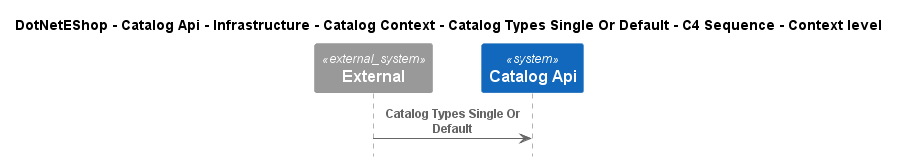

The diagram above was rendered by PlantUML. Its source (embedded in the PNG):
@startuml
!include ..\..\..\..\..\..\..\..\..\.c4s\C4_Sequence.puml

title DotNetEShop - Catalog Api - Infrastructure - Catalog Context - Catalog Types Single Or Default - C4 Sequence - Context level

System_Ext(C4InterFlow.SoftwareSystems.ExternalSystem, "External", "")
System(DotNetEShop.SoftwareSystems.CatalogApi, "Catalog Api", "")

Rel(C4InterFlow.SoftwareSystems.ExternalSystem, DotNetEShop.SoftwareSystems.CatalogApi, "Catalog Types Single Or Default")


@enduml